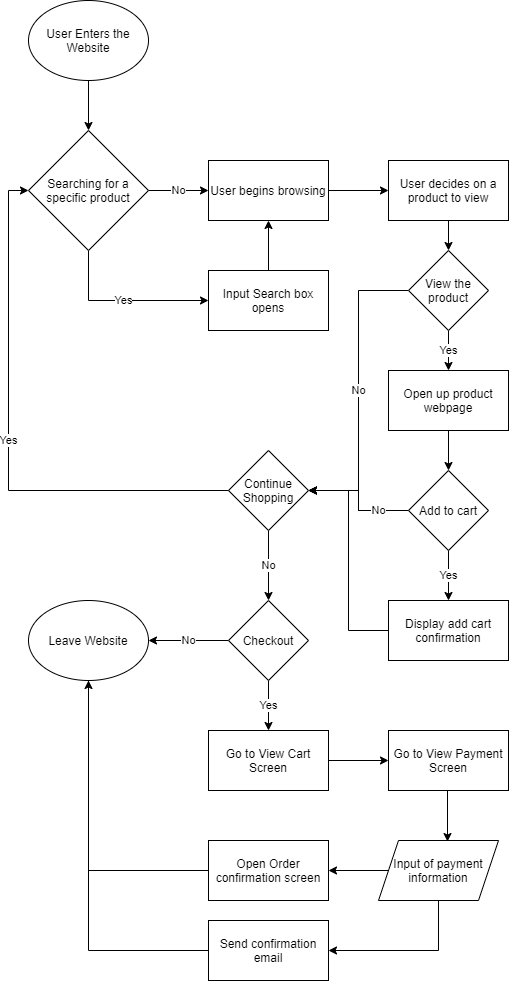

The diagram above was exported from draw.io. Its source (the exported page's mxGraphModel, read from the mxfile embedded in the PNG):
<mxGraphModel dx="1006" dy="814" grid="1" gridSize="10" guides="1" tooltips="1" connect="1" arrows="1" fold="1" page="1" pageScale="1" pageWidth="850" pageHeight="1100" math="0" shadow="0">
  <root>
    <mxCell id="0" />
    <mxCell id="1" parent="0" />
    <mxCell id="5" style="edgeStyle=orthogonalEdgeStyle;rounded=0;orthogonalLoop=1;jettySize=auto;html=1;entryX=0.5;entryY=0;entryDx=0;entryDy=0;" edge="1" parent="1" source="3" target="4">
      <mxGeometry relative="1" as="geometry" />
    </mxCell>
    <mxCell id="3" value="User Enters the Website" style="ellipse;whiteSpace=wrap;html=1;" vertex="1" parent="1">
      <mxGeometry x="60" y="110" width="120" height="80" as="geometry" />
    </mxCell>
    <mxCell id="10" value="No" style="edgeStyle=orthogonalEdgeStyle;rounded=0;orthogonalLoop=1;jettySize=auto;html=1;entryX=0;entryY=0.5;entryDx=0;entryDy=0;" edge="1" parent="1" source="4" target="8">
      <mxGeometry relative="1" as="geometry" />
    </mxCell>
    <mxCell id="32" value="Yes" style="edgeStyle=orthogonalEdgeStyle;rounded=0;orthogonalLoop=1;jettySize=auto;html=1;entryX=0;entryY=0.5;entryDx=0;entryDy=0;exitX=0.5;exitY=1;exitDx=0;exitDy=0;" edge="1" parent="1" source="4" target="6">
      <mxGeometry relative="1" as="geometry" />
    </mxCell>
    <mxCell id="4" value="Searching for a specific product" style="rhombus;whiteSpace=wrap;html=1;" vertex="1" parent="1">
      <mxGeometry x="60" y="240" width="120" height="120" as="geometry" />
    </mxCell>
    <mxCell id="33" style="edgeStyle=orthogonalEdgeStyle;rounded=0;orthogonalLoop=1;jettySize=auto;html=1;entryX=0.5;entryY=1;entryDx=0;entryDy=0;" edge="1" parent="1" source="6" target="8">
      <mxGeometry relative="1" as="geometry" />
    </mxCell>
    <mxCell id="6" value="Input Search box opens" style="rounded=0;whiteSpace=wrap;html=1;" vertex="1" parent="1">
      <mxGeometry x="240" y="380" width="120" height="60" as="geometry" />
    </mxCell>
    <mxCell id="12" style="edgeStyle=orthogonalEdgeStyle;rounded=0;orthogonalLoop=1;jettySize=auto;html=1;entryX=0;entryY=0.5;entryDx=0;entryDy=0;" edge="1" parent="1" source="8" target="11">
      <mxGeometry relative="1" as="geometry" />
    </mxCell>
    <mxCell id="8" value="User begins browsing" style="rounded=0;whiteSpace=wrap;html=1;" vertex="1" parent="1">
      <mxGeometry x="240" y="270" width="120" height="60" as="geometry" />
    </mxCell>
    <mxCell id="17" style="edgeStyle=orthogonalEdgeStyle;rounded=0;orthogonalLoop=1;jettySize=auto;html=1;exitX=0.5;exitY=1;exitDx=0;exitDy=0;entryX=0.5;entryY=0;entryDx=0;entryDy=0;" edge="1" parent="1" source="11" target="13">
      <mxGeometry relative="1" as="geometry" />
    </mxCell>
    <mxCell id="11" value="User decides on a product to view" style="rounded=0;whiteSpace=wrap;html=1;" vertex="1" parent="1">
      <mxGeometry x="420" y="270" width="120" height="60" as="geometry" />
    </mxCell>
    <mxCell id="15" value="Yes" style="edgeStyle=orthogonalEdgeStyle;rounded=0;orthogonalLoop=1;jettySize=auto;html=1;entryX=0.5;entryY=0;entryDx=0;entryDy=0;" edge="1" parent="1" source="13" target="14">
      <mxGeometry relative="1" as="geometry" />
    </mxCell>
    <mxCell id="27" value="No" style="edgeStyle=orthogonalEdgeStyle;rounded=0;orthogonalLoop=1;jettySize=auto;html=1;entryX=1;entryY=0.5;entryDx=0;entryDy=0;" edge="1" parent="1" source="13" target="24">
      <mxGeometry relative="1" as="geometry" />
    </mxCell>
    <mxCell id="13" value="View the product" style="rhombus;whiteSpace=wrap;html=1;" vertex="1" parent="1">
      <mxGeometry x="440" y="360" width="80" height="80" as="geometry" />
    </mxCell>
    <mxCell id="19" style="edgeStyle=orthogonalEdgeStyle;rounded=0;orthogonalLoop=1;jettySize=auto;html=1;entryX=0.5;entryY=0;entryDx=0;entryDy=0;" edge="1" parent="1" source="14" target="18">
      <mxGeometry relative="1" as="geometry" />
    </mxCell>
    <mxCell id="14" value="Open up product webpage" style="rounded=0;whiteSpace=wrap;html=1;" vertex="1" parent="1">
      <mxGeometry x="420" y="480" width="120" height="60" as="geometry" />
    </mxCell>
    <mxCell id="22" value="Yes" style="edgeStyle=orthogonalEdgeStyle;rounded=0;orthogonalLoop=1;jettySize=auto;html=1;entryX=0.5;entryY=0;entryDx=0;entryDy=0;" edge="1" parent="1" source="18" target="21">
      <mxGeometry relative="1" as="geometry" />
    </mxCell>
    <mxCell id="28" style="edgeStyle=orthogonalEdgeStyle;rounded=0;orthogonalLoop=1;jettySize=auto;html=1;entryX=1;entryY=0.5;entryDx=0;entryDy=0;" edge="1" parent="1" source="18" target="24">
      <mxGeometry relative="1" as="geometry" />
    </mxCell>
    <mxCell id="29" value="No" style="edgeStyle=orthogonalEdgeStyle;rounded=0;orthogonalLoop=1;jettySize=auto;html=1;" edge="1" parent="1" source="18" target="24">
      <mxGeometry x="-0.5" relative="1" as="geometry">
        <mxPoint as="offset" />
      </mxGeometry>
    </mxCell>
    <mxCell id="18" value="Add to cart" style="rhombus;whiteSpace=wrap;html=1;" vertex="1" parent="1">
      <mxGeometry x="440" y="580" width="80" height="80" as="geometry" />
    </mxCell>
    <mxCell id="30" style="edgeStyle=orthogonalEdgeStyle;rounded=0;orthogonalLoop=1;jettySize=auto;html=1;entryX=1;entryY=0.5;entryDx=0;entryDy=0;" edge="1" parent="1" source="21" target="24">
      <mxGeometry relative="1" as="geometry" />
    </mxCell>
    <mxCell id="21" value="Display add cart confirmation" style="rounded=0;whiteSpace=wrap;html=1;" vertex="1" parent="1">
      <mxGeometry x="420" y="710" width="120" height="60" as="geometry" />
    </mxCell>
    <mxCell id="34" value="Yes" style="edgeStyle=orthogonalEdgeStyle;rounded=0;orthogonalLoop=1;jettySize=auto;html=1;entryX=0;entryY=0.5;entryDx=0;entryDy=0;" edge="1" parent="1" source="24" target="4">
      <mxGeometry relative="1" as="geometry" />
    </mxCell>
    <mxCell id="36" value="No" style="edgeStyle=orthogonalEdgeStyle;rounded=0;orthogonalLoop=1;jettySize=auto;html=1;entryX=0.5;entryY=0;entryDx=0;entryDy=0;" edge="1" parent="1" source="24" target="35">
      <mxGeometry relative="1" as="geometry" />
    </mxCell>
    <mxCell id="24" value="Continue Shopping" style="rhombus;whiteSpace=wrap;html=1;" vertex="1" parent="1">
      <mxGeometry x="260" y="560" width="80" height="80" as="geometry" />
    </mxCell>
    <mxCell id="38" value="No" style="edgeStyle=orthogonalEdgeStyle;rounded=0;orthogonalLoop=1;jettySize=auto;html=1;entryX=1;entryY=0.5;entryDx=0;entryDy=0;" edge="1" parent="1" source="35">
      <mxGeometry relative="1" as="geometry">
        <mxPoint x="180" y="750" as="targetPoint" />
      </mxGeometry>
    </mxCell>
    <mxCell id="40" value="Yes" style="edgeStyle=orthogonalEdgeStyle;rounded=0;orthogonalLoop=1;jettySize=auto;html=1;entryX=0.5;entryY=0;entryDx=0;entryDy=0;" edge="1" parent="1" source="35" target="39">
      <mxGeometry relative="1" as="geometry" />
    </mxCell>
    <mxCell id="35" value="Checkout" style="rhombus;whiteSpace=wrap;html=1;" vertex="1" parent="1">
      <mxGeometry x="260" y="710" width="80" height="80" as="geometry" />
    </mxCell>
    <mxCell id="42" style="edgeStyle=orthogonalEdgeStyle;rounded=0;orthogonalLoop=1;jettySize=auto;html=1;entryX=0;entryY=0.5;entryDx=0;entryDy=0;" edge="1" parent="1" source="39" target="41">
      <mxGeometry relative="1" as="geometry" />
    </mxCell>
    <mxCell id="39" value="Go to View Cart Screen" style="rounded=0;whiteSpace=wrap;html=1;" vertex="1" parent="1">
      <mxGeometry x="240" y="840" width="120" height="60" as="geometry" />
    </mxCell>
    <mxCell id="44" style="edgeStyle=orthogonalEdgeStyle;rounded=0;orthogonalLoop=1;jettySize=auto;html=1;entryX=0.575;entryY=0.017;entryDx=0;entryDy=0;entryPerimeter=0;" edge="1" parent="1" target="43">
      <mxGeometry relative="1" as="geometry">
        <mxPoint x="479" y="900" as="sourcePoint" />
      </mxGeometry>
    </mxCell>
    <mxCell id="41" value="Go to View Payment Screen" style="rounded=0;whiteSpace=wrap;html=1;" vertex="1" parent="1">
      <mxGeometry x="420" y="840" width="120" height="60" as="geometry" />
    </mxCell>
    <mxCell id="46" style="edgeStyle=orthogonalEdgeStyle;rounded=0;orthogonalLoop=1;jettySize=auto;html=1;entryX=1;entryY=0.5;entryDx=0;entryDy=0;" edge="1" parent="1" source="43" target="45">
      <mxGeometry relative="1" as="geometry" />
    </mxCell>
    <mxCell id="48" style="edgeStyle=orthogonalEdgeStyle;rounded=0;orthogonalLoop=1;jettySize=auto;html=1;entryX=1;entryY=0.5;entryDx=0;entryDy=0;exitX=0.5;exitY=1;exitDx=0;exitDy=0;" edge="1" parent="1" source="43" target="47">
      <mxGeometry relative="1" as="geometry" />
    </mxCell>
    <mxCell id="43" value="Input of payment information" style="shape=parallelogram;perimeter=parallelogramPerimeter;whiteSpace=wrap;html=1;fixedSize=1;" vertex="1" parent="1">
      <mxGeometry x="410" y="950" width="120" height="60" as="geometry" />
    </mxCell>
    <mxCell id="49" style="edgeStyle=orthogonalEdgeStyle;rounded=0;orthogonalLoop=1;jettySize=auto;html=1;entryX=0.5;entryY=1;entryDx=0;entryDy=0;" edge="1" parent="1" source="45">
      <mxGeometry relative="1" as="geometry">
        <mxPoint x="120" y="780" as="targetPoint" />
      </mxGeometry>
    </mxCell>
    <mxCell id="45" value="Open Order confirmation screen" style="rounded=0;whiteSpace=wrap;html=1;" vertex="1" parent="1">
      <mxGeometry x="240" y="950" width="120" height="60" as="geometry" />
    </mxCell>
    <mxCell id="50" style="edgeStyle=orthogonalEdgeStyle;rounded=0;orthogonalLoop=1;jettySize=auto;html=1;entryX=0.5;entryY=1;entryDx=0;entryDy=0;" edge="1" parent="1" source="47" target="51">
      <mxGeometry relative="1" as="geometry">
        <mxPoint x="120" y="780" as="targetPoint" />
      </mxGeometry>
    </mxCell>
    <mxCell id="47" value="Send confirmation email" style="rounded=0;whiteSpace=wrap;html=1;" vertex="1" parent="1">
      <mxGeometry x="240" y="1030" width="120" height="60" as="geometry" />
    </mxCell>
    <mxCell id="51" value="Leave Website" style="ellipse;whiteSpace=wrap;html=1;" vertex="1" parent="1">
      <mxGeometry x="60" y="710" width="120" height="80" as="geometry" />
    </mxCell>
  </root>
</mxGraphModel>